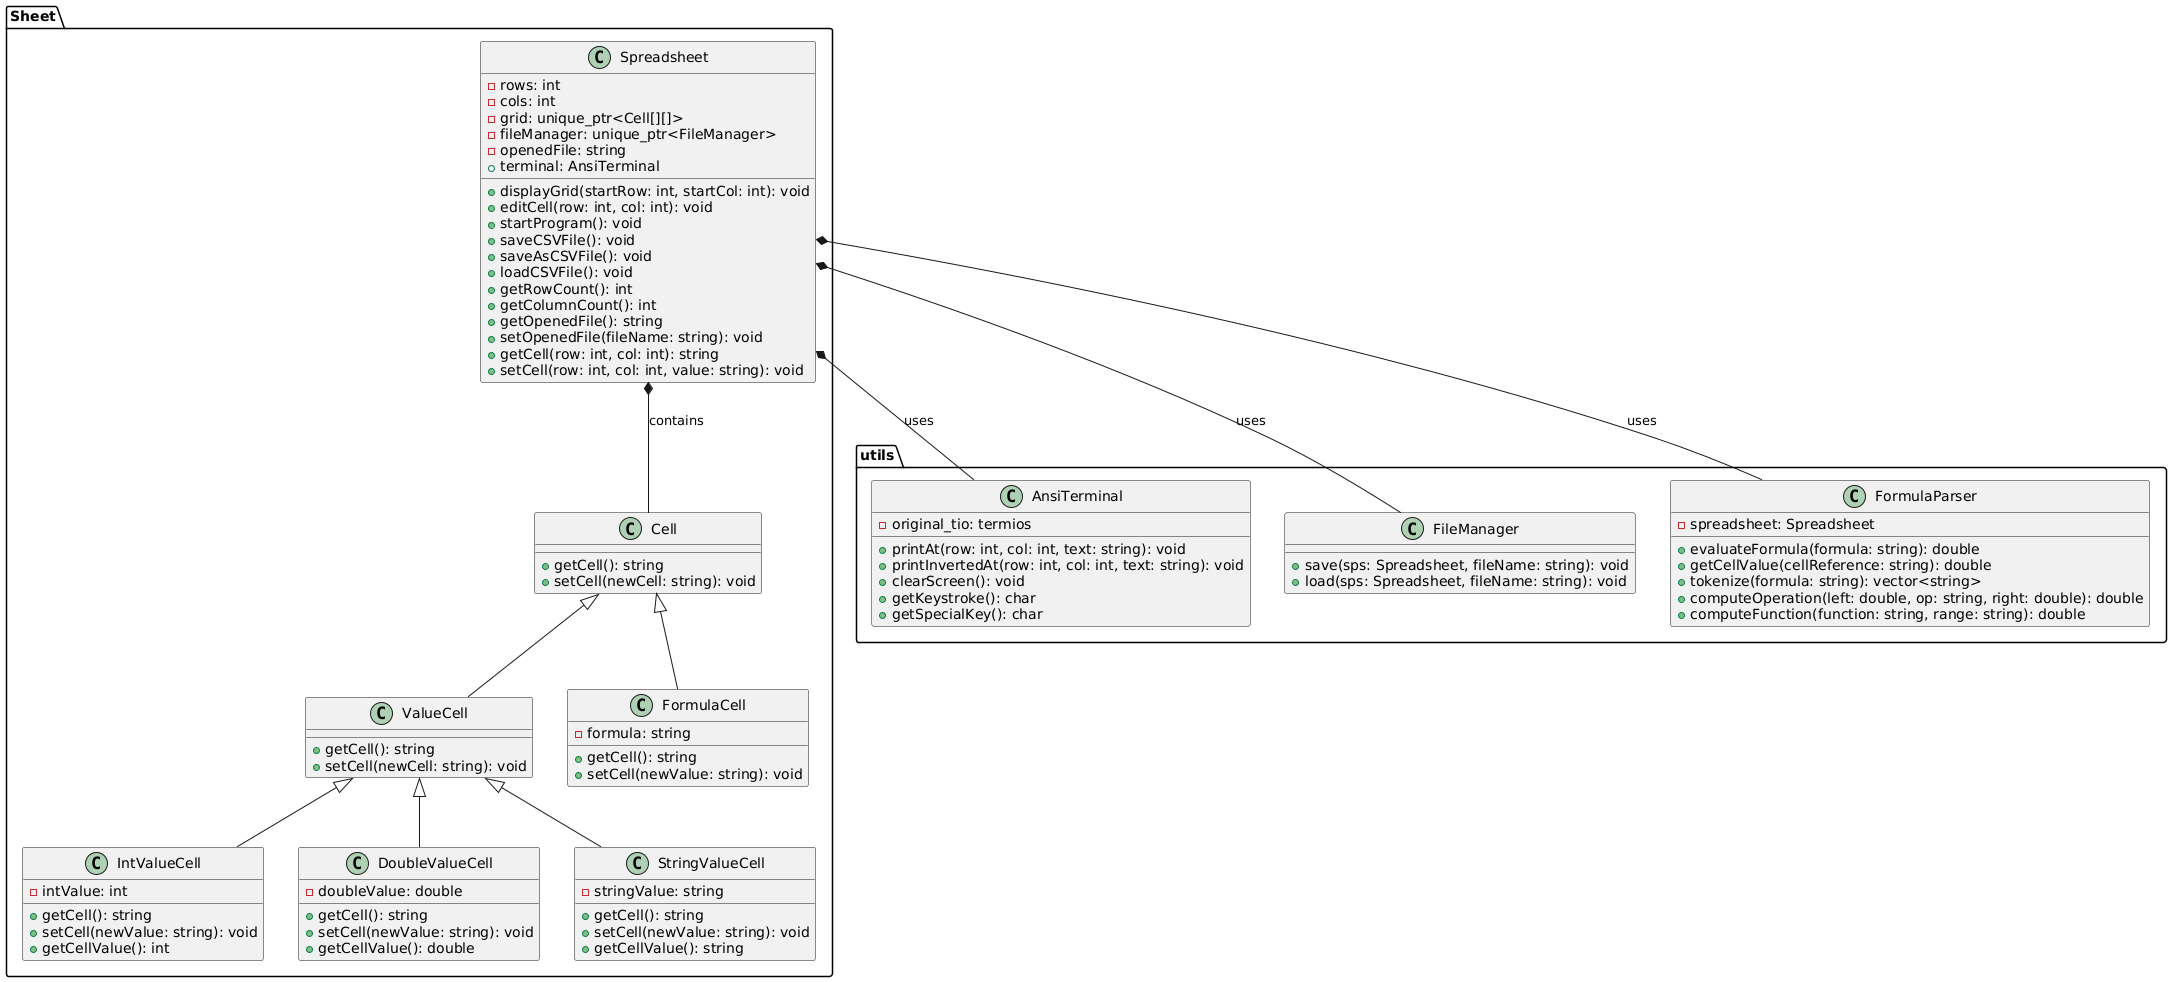

The diagram above was rendered by PlantUML. Its source (embedded in the PNG):
@startuml
namespace Sheet{
    class Spreadsheet {
        -rows: int
        -cols: int
        -grid: unique_ptr<Cell[][]>
        -fileManager: unique_ptr<FileManager>
        -openedFile: string
        +displayGrid(startRow: int, startCol: int): void
        +editCell(row: int, col: int): void
        +startProgram(): void
        +saveCSVFile(): void
        +saveAsCSVFile(): void
        +loadCSVFile(): void
        +getRowCount(): int
        +getColumnCount(): int
        +getOpenedFile(): string
        +setOpenedFile(fileName: string): void
        +getCell(row: int, col: int): string
        +setCell(row: int, col: int, value: string): void
        +terminal: AnsiTerminal
    }

class Cell {
    {abstract}
    +getCell(): string
    +setCell(newCell: string): void
}

class ValueCell {
    {abstract}
    +getCell(): string
    +setCell(newCell: string): void
}

class IntValueCell {
    -intValue: int
    +getCell(): string
    +setCell(newValue: string): void
    +getCellValue(): int
}

class DoubleValueCell {
    -doubleValue: double
    +getCell(): string
    +setCell(newValue: string): void
    +getCellValue(): double
}

class StringValueCell {
    -stringValue: string
    +getCell(): string
    +setCell(newValue: string): void
    +getCellValue(): string
}

class FormulaCell {
    -formula: string
    +getCell(): string
    +setCell(newValue: string): void
}
}
namespace utils{
    class AnsiTerminal {
        -original_tio: termios
        +printAt(row: int, col: int, text: string): void
        +printInvertedAt(row: int, col: int, text: string): void
        +clearScreen(): void
        +getKeystroke(): char
        +getSpecialKey(): char
    }
    
    
    
    class FileManager {
        +save(sps: Spreadsheet, fileName: string): void
        +load(sps: Spreadsheet, fileName: string): void
    }
    
    class FormulaParser {
        -spreadsheet: Spreadsheet
        +evaluateFormula(formula: string): double
        +getCellValue(cellReference: string): double
        +tokenize(formula: string): vector<string>
        +computeOperation(left: double, op: string, right: double): double
        +computeFunction(function: string, range: string): double
    }
}
Spreadsheet *--  Cell : contains
Spreadsheet *--  AnsiTerminal : uses
Spreadsheet *--  FileManager : uses
Spreadsheet *--  FormulaParser : uses
ValueCell <|-- IntValueCell
ValueCell <|-- DoubleValueCell
ValueCell <|-- StringValueCell
Cell <|-- FormulaCell
Cell <|-- ValueCell
@enduml